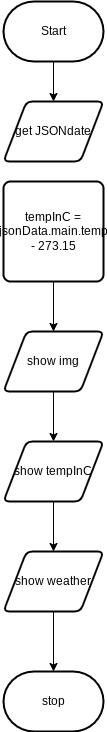

The diagram above was exported from draw.io. Its source (the exported page's mxGraphModel, read from the mxfile embedded in the PNG):
<mxGraphModel dx="550" dy="415" grid="1" gridSize="10" guides="1" tooltips="1" connect="1" arrows="1" fold="1" page="1" pageScale="1" pageWidth="850" pageHeight="1100" math="0" shadow="0">
  <root>
    <mxCell id="0" />
    <mxCell id="1" parent="0" />
    <mxCell id="7" style="edgeStyle=none;html=1;" parent="1" source="2" target="3" edge="1">
      <mxGeometry relative="1" as="geometry" />
    </mxCell>
    <mxCell id="2" value="Start" style="strokeWidth=2;html=1;shape=mxgraph.flowchart.terminator;whiteSpace=wrap;" parent="1" vertex="1">
      <mxGeometry x="300" y="260" width="100" height="60" as="geometry" />
    </mxCell>
    <mxCell id="3" value="get JSONdate" style="shape=parallelogram;html=1;strokeWidth=2;perimeter=parallelogramPerimeter;whiteSpace=wrap;rounded=1;arcSize=12;size=0.23;" parent="1" vertex="1">
      <mxGeometry x="300" y="360" width="100" height="60" as="geometry" />
    </mxCell>
    <mxCell id="12" style="edgeStyle=none;html=1;" edge="1" parent="1" source="10" target="11">
      <mxGeometry relative="1" as="geometry" />
    </mxCell>
    <mxCell id="10" value="tempInC = jsonData.main.temp - 273.15" style="rounded=1;whiteSpace=wrap;html=1;absoluteArcSize=1;arcSize=14;strokeWidth=2;" vertex="1" parent="1">
      <mxGeometry x="300" y="440" width="100" height="100" as="geometry" />
    </mxCell>
    <mxCell id="14" style="edgeStyle=none;html=1;" edge="1" parent="1" source="11" target="13">
      <mxGeometry relative="1" as="geometry" />
    </mxCell>
    <mxCell id="11" value="show img" style="shape=parallelogram;html=1;strokeWidth=2;perimeter=parallelogramPerimeter;whiteSpace=wrap;rounded=1;arcSize=12;size=0.23;" vertex="1" parent="1">
      <mxGeometry x="300" y="590" width="100" height="60" as="geometry" />
    </mxCell>
    <mxCell id="16" style="edgeStyle=none;html=1;" edge="1" parent="1" source="13" target="15">
      <mxGeometry relative="1" as="geometry" />
    </mxCell>
    <mxCell id="13" value="show tempInC" style="shape=parallelogram;html=1;strokeWidth=2;perimeter=parallelogramPerimeter;whiteSpace=wrap;rounded=1;arcSize=12;size=0.23;" vertex="1" parent="1">
      <mxGeometry x="300" y="700" width="100" height="60" as="geometry" />
    </mxCell>
    <mxCell id="18" style="edgeStyle=none;html=1;" edge="1" parent="1" source="15" target="17">
      <mxGeometry relative="1" as="geometry" />
    </mxCell>
    <mxCell id="15" value="show weather" style="shape=parallelogram;html=1;strokeWidth=2;perimeter=parallelogramPerimeter;whiteSpace=wrap;rounded=1;arcSize=12;size=0.23;" vertex="1" parent="1">
      <mxGeometry x="300" y="810" width="100" height="60" as="geometry" />
    </mxCell>
    <mxCell id="17" value="stop" style="strokeWidth=2;html=1;shape=mxgraph.flowchart.terminator;whiteSpace=wrap;" vertex="1" parent="1">
      <mxGeometry x="300" y="930" width="100" height="60" as="geometry" />
    </mxCell>
  </root>
</mxGraphModel>